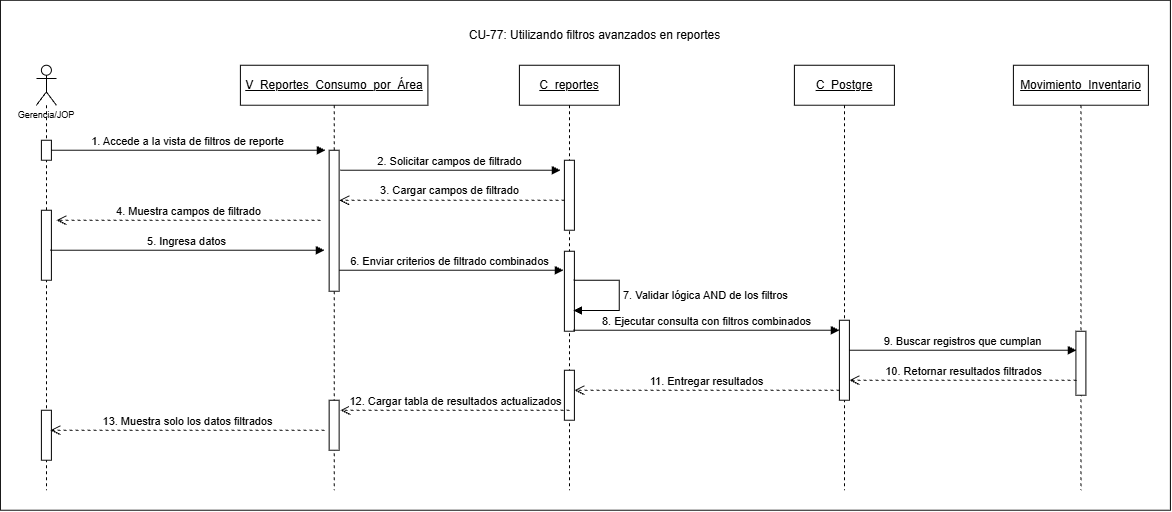

The diagram above was exported from draw.io. Its source (the exported page's mxGraphModel, read from the mxfile embedded in the PNG):
<mxGraphModel dx="1882" dy="891" grid="1" gridSize="10" guides="1" tooltips="1" connect="1" arrows="1" fold="1" page="1" pageScale="1" pageWidth="827" pageHeight="1169" math="0" shadow="0">
  <root>
    <mxCell id="fakdHTXE3FHvMngvHyoH-0" />
    <mxCell id="fakdHTXE3FHvMngvHyoH-1" parent="fakdHTXE3FHvMngvHyoH-0" />
    <mxCell id="fakdHTXE3FHvMngvHyoH-3" parent="fakdHTXE3FHvMngvHyoH-1" style="rounded=0;whiteSpace=wrap;html=1;" value="" vertex="1">
      <mxGeometry height="510" width="1170" x="180" y="150" as="geometry" />
    </mxCell>
    <mxCell id="fakdHTXE3FHvMngvHyoH-2" edge="1" parent="fakdHTXE3FHvMngvHyoH-1" style="html=1;verticalAlign=bottom;endArrow=block;curved=0;rounded=0;entryX=0;entryY=0;entryDx=0;entryDy=5;" value="6. Enviar criterios de filtrado combinados">
      <mxGeometry relative="1" as="geometry">
        <mxPoint x="515" y="420" as="sourcePoint" />
        <mxPoint x="743" y="420" as="targetPoint" />
      </mxGeometry>
    </mxCell>
    <mxCell id="fakdHTXE3FHvMngvHyoH-4" parent="fakdHTXE3FHvMngvHyoH-1" style="shape=umlLifeline;perimeter=lifelinePerimeter;whiteSpace=wrap;html=1;container=1;dropTarget=0;collapsible=0;recursiveResize=0;outlineConnect=0;portConstraint=eastwest;newEdgeStyle={&quot;curved&quot;:0,&quot;rounded&quot;:0};participant=umlActor;align=center;" value="&lt;p&gt;&lt;font style=&quot;font-size: 9px;&quot; face=&quot;Helvetica&quot;&gt;&lt;br&gt;&lt;br&gt;&lt;br&gt;&lt;br&gt;Gerencia/JOP&lt;/font&gt;&lt;/p&gt;" vertex="1">
      <mxGeometry height="425" width="20" x="216" y="215" as="geometry" />
    </mxCell>
    <mxCell id="fakdHTXE3FHvMngvHyoH-5" parent="fakdHTXE3FHvMngvHyoH-4" style="html=1;points=[[0,0,0,0,5],[0,1,0,0,-5],[1,0,0,0,5],[1,1,0,0,-5]];perimeter=orthogonalPerimeter;outlineConnect=0;targetShapes=umlLifeline;portConstraint=eastwest;newEdgeStyle={&quot;curved&quot;:0,&quot;rounded&quot;:0};" value="" vertex="1">
      <mxGeometry height="20" width="10" x="5" y="75" as="geometry" />
    </mxCell>
    <mxCell id="fakdHTXE3FHvMngvHyoH-6" parent="fakdHTXE3FHvMngvHyoH-4" style="html=1;points=[[0,0,0,0,5],[0,1,0,0,-5],[1,0,0,0,5],[1,1,0,0,-5]];perimeter=orthogonalPerimeter;outlineConnect=0;targetShapes=umlLifeline;portConstraint=eastwest;newEdgeStyle={&quot;curved&quot;:0,&quot;rounded&quot;:0};" value="" vertex="1">
      <mxGeometry height="70" width="10" x="5" y="145" as="geometry" />
    </mxCell>
    <mxCell id="fakdHTXE3FHvMngvHyoH-7" parent="fakdHTXE3FHvMngvHyoH-4" style="html=1;points=[[0,0,0,0,5],[0,1,0,0,-5],[1,0,0,0,5],[1,1,0,0,-5]];perimeter=orthogonalPerimeter;outlineConnect=0;targetShapes=umlLifeline;portConstraint=eastwest;newEdgeStyle={&quot;curved&quot;:0,&quot;rounded&quot;:0};" value="" vertex="1">
      <mxGeometry height="50" width="10" x="5" y="345" as="geometry" />
    </mxCell>
    <mxCell id="fakdHTXE3FHvMngvHyoH-8" parent="fakdHTXE3FHvMngvHyoH-1" style="shape=umlLifeline;perimeter=lifelinePerimeter;whiteSpace=wrap;html=1;container=1;dropTarget=0;collapsible=0;recursiveResize=0;outlineConnect=0;portConstraint=eastwest;newEdgeStyle={&quot;curved&quot;:0,&quot;rounded&quot;:0};" value="&lt;u&gt;V_Reportes_Consumo_por_Área&lt;/u&gt;" vertex="1">
      <mxGeometry height="425" width="187.5" x="420" y="215" as="geometry" />
    </mxCell>
    <mxCell id="fakdHTXE3FHvMngvHyoH-10" parent="fakdHTXE3FHvMngvHyoH-8" style="html=1;points=[[0,0,0,0,5],[0,1,0,0,-5],[1,0,0,0,5],[1,1,0,0,-5]];perimeter=orthogonalPerimeter;outlineConnect=0;targetShapes=umlLifeline;portConstraint=eastwest;newEdgeStyle={&quot;curved&quot;:0,&quot;rounded&quot;:0};" value="" vertex="1">
      <mxGeometry height="50" width="10" x="88.75" y="335" as="geometry" />
    </mxCell>
    <mxCell id="fakdHTXE3FHvMngvHyoH-11" parent="fakdHTXE3FHvMngvHyoH-1" style="shape=umlLifeline;perimeter=lifelinePerimeter;whiteSpace=wrap;html=1;container=1;dropTarget=0;collapsible=0;recursiveResize=0;outlineConnect=0;portConstraint=eastwest;newEdgeStyle={&quot;curved&quot;:0,&quot;rounded&quot;:0};" value="&lt;u&gt;C_reportes&lt;/u&gt;" vertex="1">
      <mxGeometry height="425" width="100" x="699" y="215" as="geometry" />
    </mxCell>
    <mxCell id="fakdHTXE3FHvMngvHyoH-12" parent="fakdHTXE3FHvMngvHyoH-11" style="html=1;points=[[0,0,0,0,5],[0,1,0,0,-5],[1,0,0,0,5],[1,1,0,0,-5]];perimeter=orthogonalPerimeter;outlineConnect=0;targetShapes=umlLifeline;portConstraint=eastwest;newEdgeStyle={&quot;curved&quot;:0,&quot;rounded&quot;:0};" value="" vertex="1">
      <mxGeometry height="70" width="10" x="45" y="95" as="geometry" />
    </mxCell>
    <mxCell id="fakdHTXE3FHvMngvHyoH-13" parent="fakdHTXE3FHvMngvHyoH-11" style="html=1;points=[[0,0,0,0,5],[0,1,0,0,-5],[1,0,0,0,5],[1,1,0,0,-5]];perimeter=orthogonalPerimeter;outlineConnect=0;targetShapes=umlLifeline;portConstraint=eastwest;newEdgeStyle={&quot;curved&quot;:0,&quot;rounded&quot;:0};" value="" vertex="1">
      <mxGeometry height="80" width="10" x="45" y="186" as="geometry" />
    </mxCell>
    <mxCell id="fakdHTXE3FHvMngvHyoH-14" parent="fakdHTXE3FHvMngvHyoH-11" style="html=1;points=[[0,0,0,0,5],[0,1,0,0,-5],[1,0,0,0,5],[1,1,0,0,-5]];perimeter=orthogonalPerimeter;outlineConnect=0;targetShapes=umlLifeline;portConstraint=eastwest;newEdgeStyle={&quot;curved&quot;:0,&quot;rounded&quot;:0};" value="" vertex="1">
      <mxGeometry height="50" width="10" x="45" y="305" as="geometry" />
    </mxCell>
    <mxCell id="fakdHTXE3FHvMngvHyoH-15" parent="fakdHTXE3FHvMngvHyoH-1" style="shape=umlLifeline;perimeter=lifelinePerimeter;whiteSpace=wrap;html=1;container=1;dropTarget=0;collapsible=0;recursiveResize=0;outlineConnect=0;portConstraint=eastwest;newEdgeStyle={&quot;curved&quot;:0,&quot;rounded&quot;:0};" value="&lt;u&gt;C_Postgre&lt;/u&gt;" vertex="1">
      <mxGeometry height="425" width="100" x="974" y="215" as="geometry" />
    </mxCell>
    <mxCell id="fakdHTXE3FHvMngvHyoH-16" parent="fakdHTXE3FHvMngvHyoH-15" style="html=1;points=[[0,0,0,0,5],[0,1,0,0,-5],[1,0,0,0,5],[1,1,0,0,-5]];perimeter=orthogonalPerimeter;outlineConnect=0;targetShapes=umlLifeline;portConstraint=eastwest;newEdgeStyle={&quot;curved&quot;:0,&quot;rounded&quot;:0};" value="" vertex="1">
      <mxGeometry height="80" width="10" x="45" y="255" as="geometry" />
    </mxCell>
    <mxCell id="fakdHTXE3FHvMngvHyoH-17" parent="fakdHTXE3FHvMngvHyoH-1" style="shape=umlLifeline;perimeter=lifelinePerimeter;whiteSpace=wrap;html=1;container=1;dropTarget=0;collapsible=0;recursiveResize=0;outlineConnect=0;portConstraint=eastwest;newEdgeStyle={&quot;curved&quot;:0,&quot;rounded&quot;:0};" value="&lt;u&gt;Movimiento_Inventario&lt;/u&gt;" vertex="1">
      <mxGeometry height="425" width="135" x="1193" y="215" as="geometry" />
    </mxCell>
    <mxCell id="fakdHTXE3FHvMngvHyoH-18" parent="fakdHTXE3FHvMngvHyoH-17" style="html=1;points=[[0,0,0,0,5],[0,1,0,0,-5],[1,0,0,0,5],[1,1,0,0,-5]];perimeter=orthogonalPerimeter;outlineConnect=0;targetShapes=umlLifeline;portConstraint=eastwest;newEdgeStyle={&quot;curved&quot;:0,&quot;rounded&quot;:0};" value="" vertex="1">
      <mxGeometry height="64" width="10" x="62.5" y="266" as="geometry" />
    </mxCell>
    <mxCell id="fakdHTXE3FHvMngvHyoH-19" edge="1" parent="fakdHTXE3FHvMngvHyoH-1" style="html=1;verticalAlign=bottom;endArrow=block;curved=0;rounded=0;entryX=0;entryY=0;entryDx=0;entryDy=5;exitX=1;exitY=0;exitDx=0;exitDy=5;exitPerimeter=0;" value="1. Accede a la vista de filtros de reporte">
      <mxGeometry relative="1" as="geometry">
        <mxPoint x="231" y="300" as="sourcePoint" />
        <mxPoint x="505" y="300" as="targetPoint" />
      </mxGeometry>
    </mxCell>
    <mxCell id="fakdHTXE3FHvMngvHyoH-20" edge="1" parent="fakdHTXE3FHvMngvHyoH-1" style="html=1;verticalAlign=bottom;endArrow=block;curved=0;rounded=0;" value="2. Solicitar campos de filtrado">
      <mxGeometry relative="1" as="geometry">
        <mxPoint x="520" y="320" as="sourcePoint" />
        <mxPoint x="740" y="320" as="targetPoint" />
      </mxGeometry>
    </mxCell>
    <mxCell id="fakdHTXE3FHvMngvHyoH-21" edge="1" parent="fakdHTXE3FHvMngvHyoH-1" style="html=1;verticalAlign=bottom;endArrow=open;dashed=1;endSize=8;curved=0;rounded=0;" value="4. Muestra campos de filtrado">
      <mxGeometry relative="1" as="geometry">
        <mxPoint x="500" y="370" as="sourcePoint" />
        <mxPoint x="236" y="370" as="targetPoint" />
      </mxGeometry>
    </mxCell>
    <mxCell id="fakdHTXE3FHvMngvHyoH-22" parent="fakdHTXE3FHvMngvHyoH-1" style="text;html=1;whiteSpace=wrap;strokeColor=none;fillColor=none;align=center;verticalAlign=middle;rounded=0;" value="CU-77: Utilizando filtros avanzados en reportes" vertex="1">
      <mxGeometry height="30" width="335" x="607.5" y="170" as="geometry" />
    </mxCell>
    <mxCell id="fakdHTXE3FHvMngvHyoH-24" edge="1" parent="fakdHTXE3FHvMngvHyoH-1" style="html=1;verticalAlign=bottom;endArrow=block;curved=0;rounded=0;entryX=0;entryY=0;entryDx=0;entryDy=5;exitX=1;exitY=1;exitDx=0;exitDy=-5;exitPerimeter=0;" value="5. Ingresa datos">
      <mxGeometry relative="1" as="geometry">
        <mxPoint x="230" y="400" as="sourcePoint" />
        <mxPoint x="504" y="400" as="targetPoint" />
      </mxGeometry>
    </mxCell>
    <mxCell id="fakdHTXE3FHvMngvHyoH-25" edge="1" parent="fakdHTXE3FHvMngvHyoH-1" style="html=1;verticalAlign=bottom;endArrow=block;curved=0;rounded=0;exitX=1;exitY=1;exitDx=0;exitDy=-5;exitPerimeter=0;" value="8. Ejecutar consulta con filtros combinados">
      <mxGeometry relative="1" as="geometry">
        <mxPoint x="753" y="479.99999999999955" as="sourcePoint" />
        <mxPoint x="1019" y="479.99999999999955" as="targetPoint" />
      </mxGeometry>
    </mxCell>
    <mxCell id="fakdHTXE3FHvMngvHyoH-26" edge="1" parent="fakdHTXE3FHvMngvHyoH-1" style="html=1;verticalAlign=bottom;endArrow=open;dashed=1;endSize=8;curved=0;rounded=0;exitX=0;exitY=1;exitDx=0;exitDy=-5;exitPerimeter=0;" value="11. Entregar resultados">
      <mxGeometry relative="1" as="geometry">
        <mxPoint x="1019" y="540" as="sourcePoint" />
        <mxPoint x="754" y="540" as="targetPoint" />
      </mxGeometry>
    </mxCell>
    <mxCell id="fakdHTXE3FHvMngvHyoH-27" edge="1" parent="fakdHTXE3FHvMngvHyoH-1" style="html=1;verticalAlign=bottom;endArrow=open;dashed=1;endSize=8;curved=0;rounded=0;exitX=0;exitY=1;exitDx=0;exitDy=-5;exitPerimeter=0;" value="12. Cargar tabla de resultados actualizados">
      <mxGeometry relative="1" as="geometry">
        <mxPoint x="749" y="560" as="sourcePoint" />
        <mxPoint x="520" y="560" as="targetPoint" />
      </mxGeometry>
    </mxCell>
    <mxCell id="fakdHTXE3FHvMngvHyoH-28" edge="1" parent="fakdHTXE3FHvMngvHyoH-1" style="html=1;verticalAlign=bottom;endArrow=block;curved=0;rounded=0;entryX=0;entryY=0;entryDx=0;entryDy=5;" value="9. Buscar registros que cumplan">
      <mxGeometry relative="1" as="geometry">
        <mxPoint x="1029" y="500" as="sourcePoint" />
        <mxPoint x="1256" y="500" as="targetPoint" />
      </mxGeometry>
    </mxCell>
    <mxCell id="fakdHTXE3FHvMngvHyoH-29" edge="1" parent="fakdHTXE3FHvMngvHyoH-1" style="html=1;verticalAlign=bottom;endArrow=open;dashed=1;endSize=8;curved=0;rounded=0;exitX=0;exitY=1;exitDx=0;exitDy=-5;" value="10. Retornar resultados filtrados">
      <mxGeometry relative="1" as="geometry">
        <mxPoint x="1256" y="530" as="sourcePoint" />
        <mxPoint x="1029" y="530" as="targetPoint" />
      </mxGeometry>
    </mxCell>
    <mxCell id="fakdHTXE3FHvMngvHyoH-32" edge="1" parent="fakdHTXE3FHvMngvHyoH-1" style="html=1;align=left;spacingLeft=2;endArrow=block;rounded=0;edgeStyle=orthogonalEdgeStyle;curved=0;rounded=0;innerLoopWaypoints=1;" value="7. Validar lógica AND de los filtros">
      <mxGeometry relative="1" as="geometry">
        <Array as="points">
          <mxPoint x="798.99" y="429.99999999999994" />
          <mxPoint x="798.99" y="460.31999999999994" />
        </Array>
        <mxPoint x="753" y="430.00333333333344" as="sourcePoint" />
        <mxPoint x="753" y="460.33666666666693" as="targetPoint" />
      </mxGeometry>
    </mxCell>
    <mxCell id="fakdHTXE3FHvMngvHyoH-33" edge="1" parent="fakdHTXE3FHvMngvHyoH-1" style="html=1;verticalAlign=bottom;endArrow=open;dashed=1;endSize=8;curved=0;rounded=0;exitX=0;exitY=1;exitDx=0;exitDy=-5;exitPerimeter=0;" value="13. Muestra solo los datos filtrados">
      <mxGeometry relative="1" as="geometry">
        <mxPoint x="504" y="580" as="sourcePoint" />
        <mxPoint x="230" y="580" as="targetPoint" />
      </mxGeometry>
    </mxCell>
    <mxCell id="a84gaHgV1QHLfM8stSyY-0" edge="1" parent="fakdHTXE3FHvMngvHyoH-1" style="html=1;verticalAlign=bottom;endArrow=open;dashed=1;endSize=8;curved=0;rounded=0;exitX=0;exitY=1;exitDx=0;exitDy=-5;exitPerimeter=0;" value="">
      <mxGeometry relative="1" as="geometry">
        <mxPoint x="744" y="350" as="sourcePoint" />
        <mxPoint x="518.75" y="350" as="targetPoint" />
      </mxGeometry>
    </mxCell>
    <mxCell id="jaMfnB6KgVuJrzmVBxDH-0" connectable="0" parent="a84gaHgV1QHLfM8stSyY-0" style="edgeLabel;html=1;align=center;verticalAlign=middle;resizable=0;points=[];" value="3. Cargar campos de filtrado" vertex="1">
      <mxGeometry relative="1" x="0.0195" y="-1" as="geometry">
        <mxPoint y="-9" as="offset" />
      </mxGeometry>
    </mxCell>
    <mxCell id="fakdHTXE3FHvMngvHyoH-9" parent="fakdHTXE3FHvMngvHyoH-1" style="html=1;points=[[0,0,0,0,5],[0,1,0,0,-5],[1,0,0,0,5],[1,1,0,0,-5]];perimeter=orthogonalPerimeter;outlineConnect=0;targetShapes=umlLifeline;portConstraint=eastwest;newEdgeStyle={&quot;curved&quot;:0,&quot;rounded&quot;:0};" value="" vertex="1">
      <mxGeometry height="141" width="10" x="508.75" y="300" as="geometry" />
    </mxCell>
  </root>
</mxGraphModel>